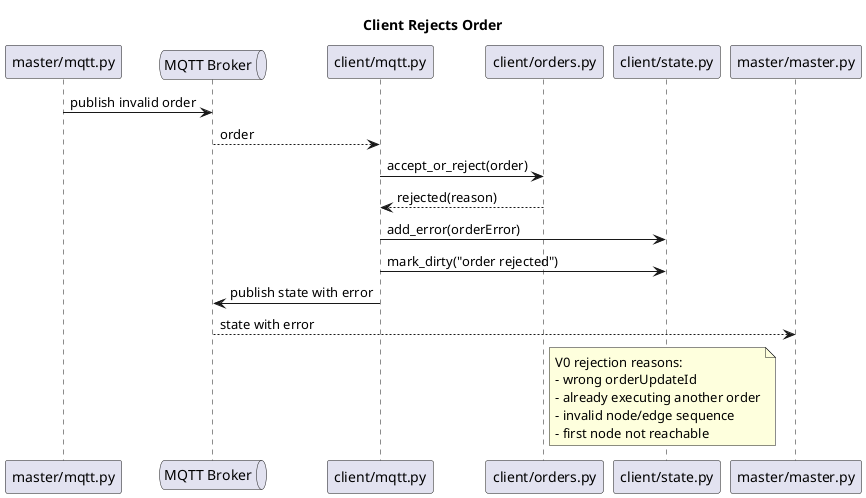

The diagram above was rendered by PlantUML. Its source (embedded in the PNG):
@startuml
title Client Rejects Order

participant "master/mqtt.py" as MasterMqtt
queue "MQTT Broker" as Broker
participant "client/mqtt.py" as ClientMqtt
participant "client/orders.py" as ClientOrders
participant "client/state.py" as ClientState
participant "master/master.py" as Master

MasterMqtt -> Broker : publish invalid order
Broker --> ClientMqtt : order
ClientMqtt -> ClientOrders : accept_or_reject(order)
ClientOrders --> ClientMqtt : rejected(reason)
ClientMqtt -> ClientState : add_error(orderError)
ClientMqtt -> ClientState : mark_dirty("order rejected")
ClientMqtt -> Broker : publish state with error

Broker --> Master : state with error

note right of ClientOrders
  V0 rejection reasons:
  - wrong orderUpdateId
  - already executing another order
  - invalid node/edge sequence
  - first node not reachable
end note
@enduml